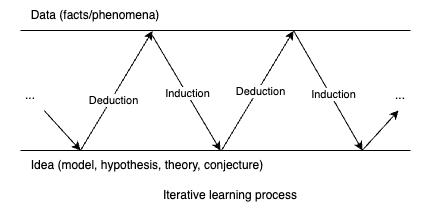

The diagram above was exported from draw.io. Its source (the exported page's mxGraphModel, read from the mxfile embedded in the PNG):
<mxGraphModel dx="694" dy="692" grid="1" gridSize="10" guides="1" tooltips="1" connect="1" arrows="1" fold="1" page="1" pageScale="1" pageWidth="850" pageHeight="1100" math="0" shadow="0">
  <root>
    <mxCell id="0" />
    <mxCell id="1" parent="0" />
    <mxCell id="2" value="" style="endArrow=none;html=1;" edge="1" parent="1">
      <mxGeometry width="50" height="50" relative="1" as="geometry">
        <mxPoint x="190" y="320" as="sourcePoint" />
        <mxPoint x="580" y="320" as="targetPoint" />
      </mxGeometry>
    </mxCell>
    <mxCell id="4" value="Data (facts/phenomena)" style="text;html=1;strokeColor=none;fillColor=none;align=center;verticalAlign=middle;whiteSpace=wrap;rounded=0;" vertex="1" parent="1">
      <mxGeometry x="190" y="290" width="150" height="30" as="geometry" />
    </mxCell>
    <mxCell id="6" style="edgeStyle=none;html=1;" edge="1" parent="1" source="5">
      <mxGeometry relative="1" as="geometry">
        <mxPoint x="250" y="440" as="targetPoint" />
      </mxGeometry>
    </mxCell>
    <mxCell id="5" value="..." style="text;html=1;strokeColor=none;fillColor=none;align=center;verticalAlign=middle;whiteSpace=wrap;rounded=0;" vertex="1" parent="1">
      <mxGeometry x="170" y="370" width="60" height="30" as="geometry" />
    </mxCell>
    <mxCell id="7" value="" style="endArrow=none;html=1;" edge="1" parent="1">
      <mxGeometry width="50" height="50" relative="1" as="geometry">
        <mxPoint x="190" y="440" as="sourcePoint" />
        <mxPoint x="580" y="440" as="targetPoint" />
      </mxGeometry>
    </mxCell>
    <mxCell id="8" style="edgeStyle=none;html=1;entryX=0.88;entryY=1.017;entryDx=0;entryDy=0;entryPerimeter=0;" edge="1" parent="1" target="4">
      <mxGeometry relative="1" as="geometry">
        <mxPoint x="260" y="450" as="targetPoint" />
        <mxPoint x="250" y="440" as="sourcePoint" />
      </mxGeometry>
    </mxCell>
    <mxCell id="14" value="Deduction" style="edgeLabel;html=1;align=center;verticalAlign=middle;resizable=0;points=[];" vertex="1" connectable="0" parent="8">
      <mxGeometry x="-0.1357" y="-2" relative="1" as="geometry">
        <mxPoint as="offset" />
      </mxGeometry>
    </mxCell>
    <mxCell id="9" style="edgeStyle=none;html=1;entryX=0.88;entryY=1.017;entryDx=0;entryDy=0;entryPerimeter=0;" edge="1" parent="1">
      <mxGeometry relative="1" as="geometry">
        <mxPoint x="463" y="320.51" as="targetPoint" />
        <mxPoint x="391" y="440" as="sourcePoint" />
      </mxGeometry>
    </mxCell>
    <mxCell id="16" value="Deduction" style="edgeLabel;html=1;align=center;verticalAlign=middle;resizable=0;points=[];" vertex="1" connectable="0" parent="9">
      <mxGeometry x="0.0118" y="-2" relative="1" as="geometry">
        <mxPoint as="offset" />
      </mxGeometry>
    </mxCell>
    <mxCell id="10" value="" style="endArrow=classic;html=1;exitX=0.873;exitY=1.117;exitDx=0;exitDy=0;exitPerimeter=0;" edge="1" parent="1" source="4">
      <mxGeometry width="50" height="50" relative="1" as="geometry">
        <mxPoint x="340" y="380" as="sourcePoint" />
        <mxPoint x="390" y="440" as="targetPoint" />
      </mxGeometry>
    </mxCell>
    <mxCell id="15" value="Induction" style="edgeLabel;html=1;align=center;verticalAlign=middle;resizable=0;points=[];" vertex="1" connectable="0" parent="10">
      <mxGeometry x="0.0134" relative="1" as="geometry">
        <mxPoint as="offset" />
      </mxGeometry>
    </mxCell>
    <mxCell id="11" value="" style="endArrow=classic;html=1;exitX=0.873;exitY=1.117;exitDx=0;exitDy=0;exitPerimeter=0;" edge="1" parent="1">
      <mxGeometry width="50" height="50" relative="1" as="geometry">
        <mxPoint x="463.00000000000006" y="320" as="sourcePoint" />
        <mxPoint x="532" y="440" as="targetPoint" />
      </mxGeometry>
    </mxCell>
    <mxCell id="17" value="Induction" style="edgeLabel;html=1;align=center;verticalAlign=middle;resizable=0;points=[];" vertex="1" connectable="0" parent="11">
      <mxGeometry x="0.0835" y="3" relative="1" as="geometry">
        <mxPoint as="offset" />
      </mxGeometry>
    </mxCell>
    <mxCell id="12" style="edgeStyle=none;html=1;" edge="1" parent="1">
      <mxGeometry relative="1" as="geometry">
        <mxPoint x="568" y="400" as="targetPoint" />
        <mxPoint x="531.6363636363636" y="440" as="sourcePoint" />
      </mxGeometry>
    </mxCell>
    <mxCell id="13" value="..." style="text;html=1;strokeColor=none;fillColor=none;align=center;verticalAlign=middle;whiteSpace=wrap;rounded=0;" vertex="1" parent="1">
      <mxGeometry x="540" y="370" width="60" height="30" as="geometry" />
    </mxCell>
    <mxCell id="18" value="Idea (model, hypothesis, theory, conjecture)" style="text;html=1;strokeColor=none;fillColor=none;align=center;verticalAlign=middle;whiteSpace=wrap;rounded=0;" vertex="1" parent="1">
      <mxGeometry x="197" y="440" width="240" height="30" as="geometry" />
    </mxCell>
    <mxCell id="19" value="Iterative learning process" style="text;html=1;strokeColor=none;fillColor=none;align=center;verticalAlign=middle;whiteSpace=wrap;rounded=0;" vertex="1" parent="1">
      <mxGeometry x="330" y="470" width="140" height="30" as="geometry" />
    </mxCell>
  </root>
</mxGraphModel>